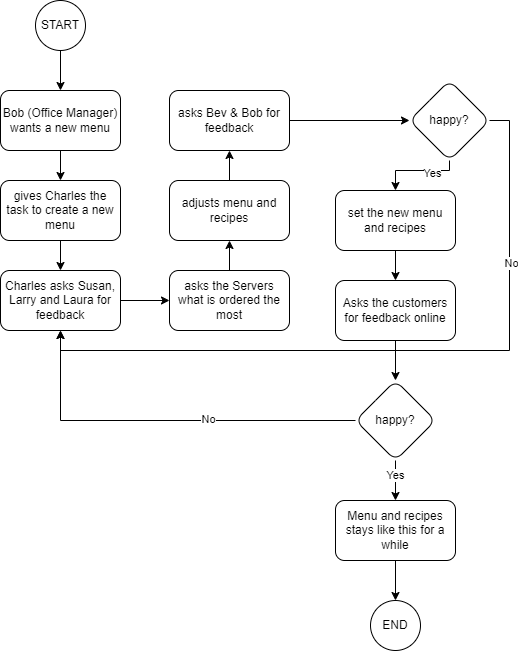

The diagram above was exported from draw.io. Its source (the exported page's mxGraphModel, read from the mxfile embedded in the PNG):
<mxGraphModel dx="1434" dy="772" grid="1" gridSize="10" guides="1" tooltips="1" connect="1" arrows="1" fold="1" page="1" pageScale="1" pageWidth="827" pageHeight="1169" math="0" shadow="0">
  <root>
    <mxCell id="WIyWlLk6GJQsqaUBKTNV-0" />
    <mxCell id="WIyWlLk6GJQsqaUBKTNV-1" parent="WIyWlLk6GJQsqaUBKTNV-0" />
    <mxCell id="CYJbOS5tGdlDDgBb6uvB-16" style="edgeStyle=orthogonalEdgeStyle;rounded=0;orthogonalLoop=1;jettySize=auto;html=1;exitX=0.5;exitY=1;exitDx=0;exitDy=0;entryX=0.5;entryY=0;entryDx=0;entryDy=0;" parent="WIyWlLk6GJQsqaUBKTNV-1" source="CYJbOS5tGdlDDgBb6uvB-0" target="CYJbOS5tGdlDDgBb6uvB-1" edge="1">
      <mxGeometry relative="1" as="geometry" />
    </mxCell>
    <mxCell id="CYJbOS5tGdlDDgBb6uvB-0" value="START" style="ellipse;whiteSpace=wrap;html=1;" parent="WIyWlLk6GJQsqaUBKTNV-1" vertex="1">
      <mxGeometry x="160" y="80" width="50" height="50" as="geometry" />
    </mxCell>
    <mxCell id="dZS05zoEMpCcjYwUeMb2-0" style="edgeStyle=orthogonalEdgeStyle;rounded=0;orthogonalLoop=1;jettySize=auto;html=1;exitX=0.5;exitY=1;exitDx=0;exitDy=0;entryX=0.5;entryY=0;entryDx=0;entryDy=0;" edge="1" parent="WIyWlLk6GJQsqaUBKTNV-1" source="CYJbOS5tGdlDDgBb6uvB-1" target="CYJbOS5tGdlDDgBb6uvB-2">
      <mxGeometry relative="1" as="geometry" />
    </mxCell>
    <mxCell id="CYJbOS5tGdlDDgBb6uvB-1" value="Bob (Office Manager) wants a new menu" style="rounded=1;whiteSpace=wrap;html=1;" parent="WIyWlLk6GJQsqaUBKTNV-1" vertex="1">
      <mxGeometry x="125" y="170" width="120" height="60" as="geometry" />
    </mxCell>
    <mxCell id="CYJbOS5tGdlDDgBb6uvB-4" value="" style="edgeStyle=orthogonalEdgeStyle;rounded=0;orthogonalLoop=1;jettySize=auto;html=1;" parent="WIyWlLk6GJQsqaUBKTNV-1" source="CYJbOS5tGdlDDgBb6uvB-2" target="CYJbOS5tGdlDDgBb6uvB-3" edge="1">
      <mxGeometry relative="1" as="geometry" />
    </mxCell>
    <mxCell id="CYJbOS5tGdlDDgBb6uvB-2" value="gives Charles the task to create a new menu" style="rounded=1;whiteSpace=wrap;html=1;" parent="WIyWlLk6GJQsqaUBKTNV-1" vertex="1">
      <mxGeometry x="125" y="260" width="120" height="60" as="geometry" />
    </mxCell>
    <mxCell id="CYJbOS5tGdlDDgBb6uvB-6" value="" style="edgeStyle=orthogonalEdgeStyle;rounded=0;orthogonalLoop=1;jettySize=auto;html=1;" parent="WIyWlLk6GJQsqaUBKTNV-1" source="CYJbOS5tGdlDDgBb6uvB-3" target="CYJbOS5tGdlDDgBb6uvB-5" edge="1">
      <mxGeometry relative="1" as="geometry" />
    </mxCell>
    <mxCell id="CYJbOS5tGdlDDgBb6uvB-3" value="Charles asks Susan, Larry and Laura for feedback" style="rounded=1;whiteSpace=wrap;html=1;" parent="WIyWlLk6GJQsqaUBKTNV-1" vertex="1">
      <mxGeometry x="125" y="350" width="120" height="60" as="geometry" />
    </mxCell>
    <mxCell id="CYJbOS5tGdlDDgBb6uvB-8" value="" style="edgeStyle=orthogonalEdgeStyle;rounded=0;orthogonalLoop=1;jettySize=auto;html=1;" parent="WIyWlLk6GJQsqaUBKTNV-1" source="CYJbOS5tGdlDDgBb6uvB-5" target="CYJbOS5tGdlDDgBb6uvB-7" edge="1">
      <mxGeometry relative="1" as="geometry" />
    </mxCell>
    <mxCell id="CYJbOS5tGdlDDgBb6uvB-5" value="asks the Servers what is ordered the most" style="rounded=1;whiteSpace=wrap;html=1;" parent="WIyWlLk6GJQsqaUBKTNV-1" vertex="1">
      <mxGeometry x="294" y="350" width="120" height="60" as="geometry" />
    </mxCell>
    <mxCell id="CYJbOS5tGdlDDgBb6uvB-10" value="" style="edgeStyle=orthogonalEdgeStyle;rounded=0;orthogonalLoop=1;jettySize=auto;html=1;" parent="WIyWlLk6GJQsqaUBKTNV-1" source="CYJbOS5tGdlDDgBb6uvB-7" target="CYJbOS5tGdlDDgBb6uvB-9" edge="1">
      <mxGeometry relative="1" as="geometry" />
    </mxCell>
    <mxCell id="CYJbOS5tGdlDDgBb6uvB-7" value="adjusts menu and recipes" style="whiteSpace=wrap;html=1;rounded=1;" parent="WIyWlLk6GJQsqaUBKTNV-1" vertex="1">
      <mxGeometry x="294" y="260" width="120" height="60" as="geometry" />
    </mxCell>
    <mxCell id="CYJbOS5tGdlDDgBb6uvB-12" value="" style="edgeStyle=orthogonalEdgeStyle;rounded=0;orthogonalLoop=1;jettySize=auto;html=1;" parent="WIyWlLk6GJQsqaUBKTNV-1" source="CYJbOS5tGdlDDgBb6uvB-9" target="CYJbOS5tGdlDDgBb6uvB-11" edge="1">
      <mxGeometry relative="1" as="geometry" />
    </mxCell>
    <mxCell id="CYJbOS5tGdlDDgBb6uvB-9" value="asks Bev &amp;amp; Bob for feedback" style="whiteSpace=wrap;html=1;rounded=1;" parent="WIyWlLk6GJQsqaUBKTNV-1" vertex="1">
      <mxGeometry x="294" y="170" width="120" height="60" as="geometry" />
    </mxCell>
    <mxCell id="CYJbOS5tGdlDDgBb6uvB-14" value="" style="edgeStyle=orthogonalEdgeStyle;rounded=0;orthogonalLoop=1;jettySize=auto;html=1;" parent="WIyWlLk6GJQsqaUBKTNV-1" source="CYJbOS5tGdlDDgBb6uvB-11" target="CYJbOS5tGdlDDgBb6uvB-13" edge="1">
      <mxGeometry relative="1" as="geometry">
        <Array as="points">
          <mxPoint x="574" y="250" />
          <mxPoint x="520" y="250" />
        </Array>
      </mxGeometry>
    </mxCell>
    <mxCell id="CYJbOS5tGdlDDgBb6uvB-27" value="Yes" style="edgeLabel;html=1;align=center;verticalAlign=middle;resizable=0;points=[];" parent="CYJbOS5tGdlDDgBb6uvB-14" connectable="0" vertex="1">
      <mxGeometry x="-0.3333" y="2" relative="1" as="geometry">
        <mxPoint as="offset" />
      </mxGeometry>
    </mxCell>
    <mxCell id="CYJbOS5tGdlDDgBb6uvB-15" style="edgeStyle=orthogonalEdgeStyle;rounded=0;orthogonalLoop=1;jettySize=auto;html=1;exitX=1;exitY=0.5;exitDx=0;exitDy=0;entryX=0.5;entryY=1;entryDx=0;entryDy=0;" parent="WIyWlLk6GJQsqaUBKTNV-1" source="CYJbOS5tGdlDDgBb6uvB-11" target="CYJbOS5tGdlDDgBb6uvB-3" edge="1">
      <mxGeometry relative="1" as="geometry" />
    </mxCell>
    <mxCell id="CYJbOS5tGdlDDgBb6uvB-28" value="No" style="edgeLabel;html=1;align=center;verticalAlign=middle;resizable=0;points=[];" parent="CYJbOS5tGdlDDgBb6uvB-15" connectable="0" vertex="1">
      <mxGeometry x="-0.5494" y="1" relative="1" as="geometry">
        <mxPoint as="offset" />
      </mxGeometry>
    </mxCell>
    <mxCell id="CYJbOS5tGdlDDgBb6uvB-11" value="happy?" style="rhombus;whiteSpace=wrap;html=1;rounded=1;" parent="WIyWlLk6GJQsqaUBKTNV-1" vertex="1">
      <mxGeometry x="534" y="160" width="80" height="80" as="geometry" />
    </mxCell>
    <mxCell id="CYJbOS5tGdlDDgBb6uvB-20" value="" style="edgeStyle=orthogonalEdgeStyle;rounded=0;orthogonalLoop=1;jettySize=auto;html=1;" parent="WIyWlLk6GJQsqaUBKTNV-1" source="CYJbOS5tGdlDDgBb6uvB-13" target="CYJbOS5tGdlDDgBb6uvB-19" edge="1">
      <mxGeometry relative="1" as="geometry" />
    </mxCell>
    <mxCell id="CYJbOS5tGdlDDgBb6uvB-13" value="set the new menu and recipes" style="whiteSpace=wrap;html=1;rounded=1;" parent="WIyWlLk6GJQsqaUBKTNV-1" vertex="1">
      <mxGeometry x="460" y="270" width="120" height="60" as="geometry" />
    </mxCell>
    <mxCell id="CYJbOS5tGdlDDgBb6uvB-17" value="END" style="ellipse;whiteSpace=wrap;html=1;" parent="WIyWlLk6GJQsqaUBKTNV-1" vertex="1">
      <mxGeometry x="495" y="680" width="50" height="50" as="geometry" />
    </mxCell>
    <mxCell id="CYJbOS5tGdlDDgBb6uvB-22" value="" style="edgeStyle=orthogonalEdgeStyle;rounded=0;orthogonalLoop=1;jettySize=auto;html=1;" parent="WIyWlLk6GJQsqaUBKTNV-1" source="CYJbOS5tGdlDDgBb6uvB-19" target="CYJbOS5tGdlDDgBb6uvB-21" edge="1">
      <mxGeometry relative="1" as="geometry" />
    </mxCell>
    <mxCell id="CYJbOS5tGdlDDgBb6uvB-19" value="Asks the customers for feedback online" style="whiteSpace=wrap;html=1;rounded=1;" parent="WIyWlLk6GJQsqaUBKTNV-1" vertex="1">
      <mxGeometry x="460" y="360" width="120" height="60" as="geometry" />
    </mxCell>
    <mxCell id="CYJbOS5tGdlDDgBb6uvB-25" value="" style="edgeStyle=orthogonalEdgeStyle;rounded=0;orthogonalLoop=1;jettySize=auto;html=1;" parent="WIyWlLk6GJQsqaUBKTNV-1" source="CYJbOS5tGdlDDgBb6uvB-21" target="CYJbOS5tGdlDDgBb6uvB-24" edge="1">
      <mxGeometry relative="1" as="geometry" />
    </mxCell>
    <mxCell id="CYJbOS5tGdlDDgBb6uvB-29" value="Yes" style="edgeLabel;html=1;align=center;verticalAlign=middle;resizable=0;points=[];" parent="CYJbOS5tGdlDDgBb6uvB-25" connectable="0" vertex="1">
      <mxGeometry x="-0.3" y="-1" relative="1" as="geometry">
        <mxPoint as="offset" />
      </mxGeometry>
    </mxCell>
    <mxCell id="CYJbOS5tGdlDDgBb6uvB-30" style="edgeStyle=orthogonalEdgeStyle;rounded=0;orthogonalLoop=1;jettySize=auto;html=1;exitX=0;exitY=0.5;exitDx=0;exitDy=0;entryX=0.5;entryY=1;entryDx=0;entryDy=0;" parent="WIyWlLk6GJQsqaUBKTNV-1" source="CYJbOS5tGdlDDgBb6uvB-21" target="CYJbOS5tGdlDDgBb6uvB-3" edge="1">
      <mxGeometry relative="1" as="geometry" />
    </mxCell>
    <mxCell id="dZS05zoEMpCcjYwUeMb2-1" value="No" style="edgeLabel;html=1;align=center;verticalAlign=middle;resizable=0;points=[];" vertex="1" connectable="0" parent="CYJbOS5tGdlDDgBb6uvB-30">
      <mxGeometry x="-0.2312" y="-2" relative="1" as="geometry">
        <mxPoint as="offset" />
      </mxGeometry>
    </mxCell>
    <mxCell id="CYJbOS5tGdlDDgBb6uvB-21" value="happy?" style="rhombus;whiteSpace=wrap;html=1;rounded=1;" parent="WIyWlLk6GJQsqaUBKTNV-1" vertex="1">
      <mxGeometry x="480" y="460" width="80" height="80" as="geometry" />
    </mxCell>
    <mxCell id="CYJbOS5tGdlDDgBb6uvB-26" style="edgeStyle=orthogonalEdgeStyle;rounded=0;orthogonalLoop=1;jettySize=auto;html=1;exitX=0.5;exitY=1;exitDx=0;exitDy=0;entryX=0.5;entryY=0;entryDx=0;entryDy=0;" parent="WIyWlLk6GJQsqaUBKTNV-1" source="CYJbOS5tGdlDDgBb6uvB-24" target="CYJbOS5tGdlDDgBb6uvB-17" edge="1">
      <mxGeometry relative="1" as="geometry" />
    </mxCell>
    <mxCell id="CYJbOS5tGdlDDgBb6uvB-24" value="Menu and recipes stays like this for a while" style="whiteSpace=wrap;html=1;rounded=1;" parent="WIyWlLk6GJQsqaUBKTNV-1" vertex="1">
      <mxGeometry x="460" y="580" width="120" height="60" as="geometry" />
    </mxCell>
  </root>
</mxGraphModel>